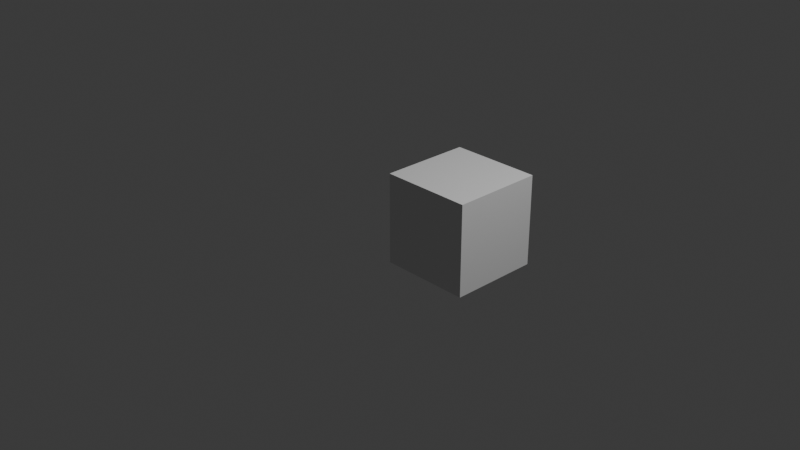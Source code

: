 # Source: intro.blend  (saved by Blender 4.3.34; exported with 4.5.12 LTS)
import bpy
from mathutils import Matrix  # noqa: F401  (used for matrix-valued properties, if any)

bpy.ops.wm.read_factory_settings(use_empty=True)
scene = bpy.context.scene
scene.name = 'Scene'

# ---- collections
col_collection = bpy.data.collections.new('Collection'); scene.collection.children.link(col_collection)
col_collection_2 = bpy.data.collections.new('Collection 2'); scene.collection.children.link(col_collection_2)

# ---- world
world_world = bpy.data.worlds.new('World'); scene.world = world_world
world_world.use_nodes = True; world_world.node_tree.nodes.clear()
_N = world_world.node_tree.nodes; _L = world_world.node_tree.links
n0 = _N.new('ShaderNodeOutputWorld'); n0.name = 'World Output'; n0.location = (300, 300)
n1 = _N.new('ShaderNodeBackground'); n1.name = 'Background'; n1.location = (10, 300)
n1.inputs[0].default_value = (0.05088, 0.05088, 0.05088, 1.0)
_L.new(n1.outputs[0], n0.inputs[0])
n0.is_active_output = True
world_world.color = (0.05088, 0.05088, 0.05088)
world_world.sun_shadow_jitter_overblur = 0.0

# ---- cameras
cam_camera = bpy.data.cameras.new('Camera')
cam_camera.clip_end = 100.0
cam_camera.ortho_scale = 7.314

# ---- lights
light_light = bpy.data.lights.new('Light', 'POINT')
light_light.energy = 1000.0
light_light.shadow_soft_size = 0.1

# ---- meshes
me_cube_001 = bpy.data.meshes.new('Cube.001')
me_cube_001.from_pydata([(-1.0, -1.0, -1.0), (-1.0, -1.0, 1.0), (-1.0, 1.0, -1.0), (-1.0, 1.0, 1.0), (1.0, -1.0, -1.0), (1.0, -1.0, 1.0), (1.0, 1.0, -1.0), (1.0, 1.0, 1.0)], [], [(0, 1, 3, 2), (2, 3, 7, 6), (6, 7, 5, 4), (4, 5, 1, 0), (2, 6, 4, 0), (7, 3, 1, 5)])
_uv = me_cube_001.uv_layers.new(name='UVMap')
_uv.uv.foreach_set('vector', [0.375, 0.0, 0.625, 0.0, 0.625, 0.25, 0.375, 0.25, 0.375, 0.25, 0.625, 0.25, 0.625, 0.5, 0.375, 0.5, 0.375, 0.5, 0.625, 0.5, 0.625, 0.75, 0.375, 0.75, 0.375, 0.75, 0.625, 0.75, 0.625, 1.0, 0.375, 1.0, 0.125, 0.5, 0.375, 0.5, 0.375, 0.75, 0.125, 0.75, 0.625, 0.5, 0.875, 0.5, 0.875, 0.75, 0.625, 0.75])
me_cube_001.update()

# ---- objects
ob_light = bpy.data.objects.new('Light', light_light)
ob_camera = bpy.data.objects.new('Camera', cam_camera)
ob_cube = bpy.data.objects.new('Cube', me_cube_001)

# ---- transforms, parenting, visibility, modifiers, constraints
ob_light.location = (4.076, 1.005, 5.904)
ob_light.rotation_euler = (0.6503, 0.05522, 1.866)
ob_light.lock_rotations_4d = False
ob_light.empty_display_type = 'ARROWS'
ob_light.color = (0.0, 0.0, 0.0, 0.0)
ob_light.lineart.crease_threshold = 0.0
ob_camera.location = (7.359, -6.926, 4.958)
ob_camera.rotation_euler = (1.109, 0.0, 0.8149)
ob_camera.lock_rotations_4d = False
ob_camera.empty_display_type = 'ARROWS'
ob_camera.color = (0.0, 0.0, 0.0, 0.0)
ob_camera.display_type = 'WIRE'
ob_camera.lineart.crease_threshold = 0.0
ob_cube.location = (0.4359, 0.4309, 0.0)
ob_cube.scale = (0.5, 0.5, 0.5)

# ---- collection membership
col_collection.objects.link(ob_light)
col_collection.objects.link(ob_camera)
col_collection.objects.link(ob_cube)

# ---- scene / render settings (as saved in the file)
scene.camera = ob_camera
scene.frame_start = 1; scene.frame_end = 250; scene.frame_set(0)
scene.render.engine = 'BLENDER_EEVEE_NEXT'
bpy.context.view_layer.update()
